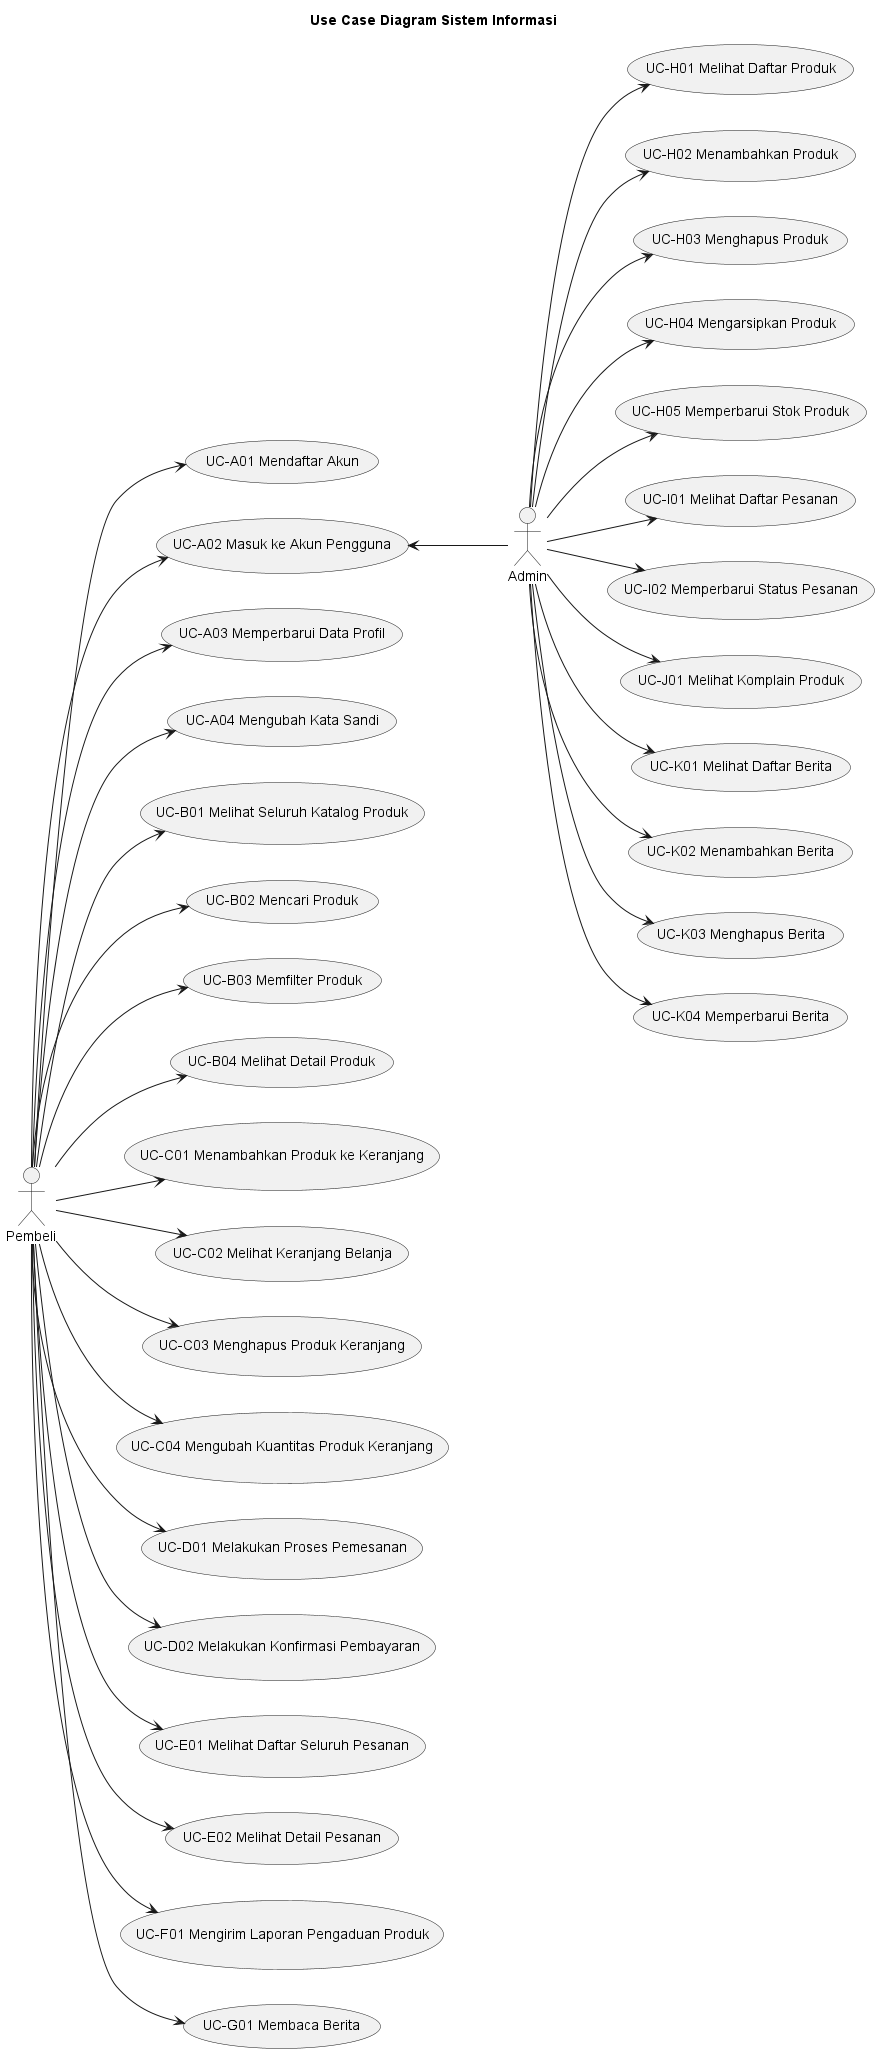

The diagram above was rendered by PlantUML. Its source (embedded in the PNG):
@startuml UseCaseDiagram_RekayasaSistem

title Use Case Diagram Sistem Informasi

left to right direction

'------------------------------------------------------------------
' AKTOR
'------------------------------------------------------------------
actor Pembeli
actor Admin

'------------------------------------------------------------------
' RELASI PEMBELI
'------------------------------------------------------------------
Pembeli --> (UC-A01 Mendaftar Akun)
Pembeli --> (UC-A02 Masuk ke Akun Pengguna)
Pembeli --> (UC-A03 Memperbarui Data Profil)
Pembeli --> (UC-A04 Mengubah Kata Sandi)

Pembeli --> (UC-B01 Melihat Seluruh Katalog Produk)
Pembeli --> (UC-B02 Mencari Produk)
Pembeli --> (UC-B03 Memfilter Produk)
Pembeli --> (UC-B04 Melihat Detail Produk)

Pembeli --> (UC-C01 Menambahkan Produk ke Keranjang)
Pembeli --> (UC-C02 Melihat Keranjang Belanja)
Pembeli --> (UC-C03 Menghapus Produk Keranjang)
Pembeli --> (UC-C04 Mengubah Kuantitas Produk Keranjang)

Pembeli --> (UC-D01 Melakukan Proses Pemesanan)
Pembeli --> (UC-D02 Melakukan Konfirmasi Pembayaran)
Pembeli --> (UC-E01 Melihat Daftar Seluruh Pesanan)
Pembeli --> (UC-E02 Melihat Detail Pesanan)
Pembeli --> (UC-F01 Mengirim Laporan Pengaduan Produk)

Pembeli --> (UC-G01 Membaca Berita)

'------------------------------------------------------------------
' RELASI ADMIN
'------------------------------------------------------------------
(UC-A02 Masuk ke Akun Pengguna) <-- Admin
' Admin --> (UC-A02 Masuk ke Akun Pengguna as admin)
Admin --> (UC-H01 Melihat Daftar Produk)
Admin --> (UC-H02 Menambahkan Produk)
Admin --> (UC-H03 Menghapus Produk)
Admin --> (UC-H04 Mengarsipkan Produk)
Admin --> (UC-H05 Memperbarui Stok Produk)

Admin --> (UC-I01 Melihat Daftar Pesanan)
Admin --> (UC-I02 Memperbarui Status Pesanan)

Admin --> (UC-J01 Melihat Komplain Produk)

Admin --> (UC-K01 Melihat Daftar Berita)
Admin --> (UC-K02 Menambahkan Berita)
Admin --> (UC-K03 Menghapus Berita)
Admin --> (UC-K04 Memperbarui Berita)

@enduml